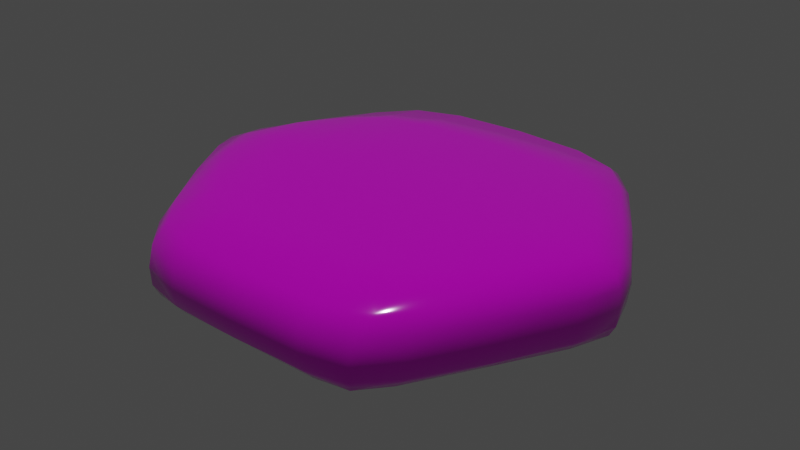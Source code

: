 # Source: Gem.blend  (saved by Blender 2.82.7; exported with 4.5.12 LTS)
import bpy
from mathutils import Matrix  # noqa: F401  (used for matrix-valued properties, if any)

bpy.ops.wm.read_factory_settings(use_empty=True)
scene = bpy.context.scene
scene.name = 'Scene'

# ---- collections
col_collection = bpy.data.collections.new('Collection'); scene.collection.children.link(col_collection)

# ---- images (referenced by path relative to the original .blend; pixels are not part of the script)
import os
ASSET_DIR = os.environ.get("B2B_ASSET_DIR", "")  # directory of the original .blend (textures are referenced by path, not embedded)
HERE = os.path.dirname(os.path.abspath(__file__))  # packed textures are extracted next to this script under _unpacked/

def load_image(name, relpath, width, height, colorspace="sRGB"):
    """Load a texture the original file referenced (path relative to the .blend, or extracted next to this script)."""
    p = next((c for c in (os.path.join(HERE, relpath), os.path.join(ASSET_DIR, relpath)) if relpath and os.path.exists(c)), "")
    if p:
        img = bpy.data.images.load(p, check_existing=True)
        img.name = name
    else:  # same state as the original file: an image datablock whose file is absent (Cycles renders it pink)
        img = bpy.data.images.new(name, width, height)
        img.source = "FILE"
        img.filepath = "//" + (relpath or name)
    img.colorspace_settings.name = colorspace
    return img
img_gemlayout = load_image('GemLayout', 'GemLayout.png', 1024, 1024, 'sRGB')

# ---- materials (node trees are filled in below, after node groups)
mat_gemcore = bpy.data.materials.new('GemCore')
mat_gemcore.use_transparent_shadow = False

# ---- material node trees
mat_gemcore.use_nodes = True; mat_gemcore.node_tree.nodes.clear()
_N = mat_gemcore.node_tree.nodes; _L = mat_gemcore.node_tree.links
n0 = _N.new('ShaderNodeOutputMaterial'); n0.name = 'Material Output'; n0.location = (300, 300)
n1 = _N.new('ShaderNodeBsdfPrincipled'); n1.name = 'Principled BSDF'; n1.location = (10, 300)
n1.distribution = 'GGX'
n1.subsurface_method = 'BURLEY'
n1.inputs[2].default_value = 0.08537
n1.inputs[3].default_value = 1.45
n1.inputs[13].default_value = 1.0
n1.inputs[27].default_value = (0.0, 0.0, 0.0, 1.0)
n1.inputs[28].default_value = 1.0
n2 = _N.new('ShaderNodeTexImage'); n2.name = 'Image Texture'; n2.location = (-280, 275)
n2.image = img_gemlayout
n3 = _N.new('ShaderNodeMix'); n3.name = 'Mix'; n3.location = (-160, 180)
n3.data_type = 'RGBA'
n3.inputs[0].default_value = 0.4024
n3.inputs[6].default_value = (1.0, 1.0, 1.0, 1.0)
_L.new(n1.outputs[0], n0.inputs[0])
_L.new(n2.outputs[0], n1.inputs[0])
_L.new(n2.outputs[0], n3.inputs[7])
_L.new(n3.outputs[2], n1.inputs[14])
n0.is_active_output = True

# ---- world
world_world = bpy.data.worlds.new('World'); scene.world = world_world
world_world.use_nodes = True; world_world.node_tree.nodes.clear()
_N = world_world.node_tree.nodes; _L = world_world.node_tree.links
n0 = _N.new('ShaderNodeOutputWorld'); n0.name = 'World Output'; n0.location = (300, 300)
n1 = _N.new('ShaderNodeBackground'); n1.name = 'Background'; n1.location = (10, 300)
n1.inputs[0].default_value = (0.05088, 0.05088, 0.05088, 1.0)
_L.new(n1.outputs[0], n0.inputs[0])
n0.is_active_output = True
world_world.color = (0.05088, 0.05088, 0.05088)
world_world.use_sun_shadow = False
world_world.sun_shadow_jitter_overblur = 0.0

# ---- lights
light_sun = bpy.data.lights.new('Sun', 'SUN')
light_sun.transmission_factor = 0.0
light_sun.energy = 1.0
light_sun.shadow_soft_size = 0.125

# ---- meshes
me_cube_001 = bpy.data.meshes.new('Cube.001')
me_cube_001.from_pydata([(-0.3172, 0.5344, 0.4013), (-0.3117, 0.8781, 0.3026), (-0.628, 0.6817, 0.3026), (-0.6372, 0.3681, 0.4013), (-0.9281, 0.1661, 0.3007), (-0.9281, -0.1661, 0.3007), (-0.8608, 7.757e-08, 0.3883), (-0.3172, -0.5344, 0.4013), (-0.6372, -0.3681, 0.4013), (-0.628, -0.6817, 0.3026), (-0.3117, -0.8781, 0.3026), (0.628, -0.6817, 0.3026), (0.6372, -0.3681, 0.4013), (0.3172, -0.5344, 0.4013), (0.3117, -0.8781, 0.3026), (0.628, 0.6817, 0.3026), (0.3117, 0.8781, 0.3026), (0.3172, 0.5344, 0.4013), (0.6372, 0.3681, 0.4013), (0.9281, -0.1661, 0.3007), (0.9281, 0.1661, 0.3007), (0.8608, -1.712e-07, 0.3883), (0.9237, -0.1737, 0.1431), (0.7532, -1.457e-07, 0.05556), (0.9237, 0.1737, 0.1431), (0.3114, 0.8868, 0.1431), (0.6122, 0.7131, 0.1431), (0.3766, 0.6523, 0.05556), (0.3114, -0.8868, 0.1431), (0.3766, -0.6523, 0.05556), (0.6122, -0.7131, 0.1431), (-0.6122, -0.7131, 0.1431), (-0.3766, -0.6523, 0.05556), (-0.3114, -0.8868, 0.1431), (-0.9237, 0.1737, 0.1431), (-0.7532, 7.338e-08, 0.05556), (-0.9237, -0.1737, 0.1431), (-0.3114, 0.8868, 0.1431), (-0.3766, 0.6523, 0.05556), (-0.6122, 0.7131, 0.1431), (-0.5121, 0.4759, 0.4013), (-0.3145, 0.8024, 0.3639), (-0.4978, 0.8241, 0.3026), (-0.6347, 0.5869, 0.3639), (-0.9101, 0.122, 0.3577), (-0.9807, 1.024e-07, 0.2984), (-0.9101, -0.122, 0.3577), (-0.3145, -0.8024, 0.3639), (-0.5121, -0.4759, 0.4013), (-0.6347, -0.5869, 0.3639), (-0.4978, -0.8241, 0.3026), (0.4978, -0.8241, 0.3026), (0.6347, -0.5869, 0.3639), (0.5121, -0.4759, 0.4013), (0.3145, -0.8024, 0.3639), (0.6347, 0.5869, 0.3639), (0.4978, 0.8241, 0.3026), (0.3145, 0.8024, 0.3639), (0.5121, 0.4759, 0.4013), (0.9101, -0.122, 0.3577), (0.9807, -1.872e-07, 0.2984), (0.9101, 0.122, 0.3577), (0.9796, -1.817e-07, 0.1454), (0.8862, -0.14, 0.08618), (0.8862, 0.14, 0.08618), (0.3219, 0.8375, 0.08618), (0.4898, 0.8483, 0.1454), (0.5643, 0.6975, 0.08618), (0.4898, -0.8483, 0.1454), (0.3219, -0.8375, 0.08618), (0.5643, -0.6975, 0.08618), (-0.4898, -0.8483, 0.1454), (-0.5643, -0.6975, 0.08618), (-0.3219, -0.8375, 0.08618), (-0.9796, 1.16e-07, 0.1454), (-0.8862, 0.14, 0.08618), (-0.8862, -0.14, 0.08618), (-0.4898, 0.8483, 0.1454), (-0.3219, 0.8375, 0.08618), (-0.5643, 0.6975, 0.08618), (0.3106, 0.8956, 0.2222), (0.6232, 0.7134, 0.2222), (0.6232, -0.7134, 0.2222), (0.3106, -0.8956, 0.2222), (-6.616e-08, 0.8928, 0.3026), (-6.43e-08, 0.5533, 0.4013), (-0.7875, 0.4255, 0.3024), (-0.7626, 0.2009, 0.3996), (-7.361e-08, -0.8928, 0.3026), (-7.687e-08, -0.5533, 0.4013), (0.7875, -0.4255, 0.3024), (0.7626, -0.2009, 0.3996), (0.7875, 0.4255, 0.3024), (0.7626, 0.2009, 0.3996), (-0.7875, -0.4255, 0.3024), (-0.7626, -0.2009, 0.3996), (-0.3106, 0.8956, 0.2222), (-0.6232, 0.7134, 0.2222), (-0.9324, -0.1784, 0.2219), (-0.9324, 0.1784, 0.2219), (0.9324, -0.1784, 0.2219), (0.9324, 0.1784, 0.2219), (-0.6232, -0.7134, 0.2222), (-0.3106, -0.8956, 0.2222), (0.5145, 0.297, 0.04583), (0.7751, 0.4475, 0.1417), (0.5145, -0.297, 0.04583), (0.7751, -0.4475, 0.1417), (-5.871e-08, -0.5941, 0.04583), (-6.523e-08, -0.895, 0.1417), (-0.5145, -0.297, 0.04583), (-0.7751, -0.4475, 0.1417), (-0.5145, 0.297, 0.04583), (-0.7751, 0.4475, 0.1417), (-5.219e-08, 0.5941, 0.04583), (-6.803e-08, 0.895, 0.1417), (-0.6327, 2.661e-08, 0.4138), (-0.3183, -1.204e-08, 0.4138), (0.3183, -3.346e-08, 0.4138), (0.6327, -8.422e-08, 0.4138), (-0.7869, 0.4507, 0.222), (-6.849e-08, -0.9066, 0.222), (0.7869, -0.4507, 0.222), (-6.872e-08, 1.357e-08, 0.03255), (-0.7869, -0.4507, 0.222), (-0.7263, 6.276e-08, 0.4118), (0.7263, -1.123e-07, 0.4118), (0.7869, 0.4507, 0.222), (-7.035e-08, 0.9066, 0.222), (-0.5052, 0.7333, 0.3639), (-0.9612, 9.599e-08, 0.3453), (-0.5052, -0.7333, 0.3639), (0.5052, -0.7333, 0.3639), (0.5052, 0.7333, 0.3639), (0.9612, -1.909e-07, 0.3453), (0.9548, -1.826e-07, 0.09859), (0.4774, 0.8268, 0.09859), (0.4774, -0.8268, 0.09859), (-0.4774, -0.8268, 0.09859), (-0.9548, 1.112e-07, 0.09859), (-0.4774, 0.8268, 0.09859), (0.494, 0.8508, 0.2224), (0.494, -0.8508, 0.2224), (-6.244e-08, 0.8235, 0.3639), (-0.7824, 0.3526, 0.3631), (-6.942e-08, -0.8235, 0.3639), (0.7824, -0.3526, 0.3631), (0.7824, 0.3526, 0.3631), (-0.7824, -0.3526, 0.3631), (-0.494, 0.8508, 0.2224), (-0.9861, 1.104e-07, 0.2219), (0.9861, -1.806e-07, 0.2219), (-0.494, -0.8508, 0.2224), (0.7219, 0.4168, 0.08149), (0.7219, -0.4168, 0.08149), (-5.825e-08, -0.8336, 0.08149), (-0.7219, -0.4168, 0.08149), (-0.7219, 0.4168, 0.08149), (-6.942e-08, 0.8336, 0.08149), (-0.514, 9.38e-09, 0.4138), (0.514, -6.14e-08, 0.4138), (-6.477e-08, -1.204e-08, 0.4138)], [], [(39, 113, 120, 97), (113, 34, 99, 120), (120, 99, 4, 86), (97, 120, 86, 2), (33, 109, 121, 103), (109, 28, 83, 121), (121, 83, 14, 88), (103, 121, 88, 10), (30, 107, 122, 82), (107, 22, 100, 122), (122, 100, 19, 90), (82, 122, 90, 11), (23, 106, 123, 104), (29, 108, 123, 106), (32, 110, 123, 108), (35, 112, 123, 110), (38, 114, 123, 112), (27, 104, 123, 114), (36, 111, 124, 98), (111, 31, 102, 124), (124, 102, 9, 94), (98, 124, 94, 5), (6, 95, 125, 87), (8, 116, 125, 95), (3, 87, 125, 116), (12, 91, 126, 119), (21, 93, 126, 91), (18, 119, 126, 93), (24, 105, 127, 101), (105, 26, 81, 127), (127, 81, 15, 92), (101, 127, 92, 20), (25, 115, 128, 80), (115, 37, 96, 128), (128, 96, 1, 84), (80, 128, 84, 16), (0, 41, 129, 40), (41, 1, 42, 129), (129, 42, 2, 43), (40, 129, 43, 3), (4, 45, 130, 44), (5, 46, 130, 45), (6, 44, 130, 46), (7, 48, 131, 47), (48, 8, 49, 131), (131, 49, 9, 50), (47, 131, 50, 10), (11, 52, 132, 51), (52, 12, 53, 132), (132, 53, 13, 54), (51, 132, 54, 14), (15, 56, 133, 55), (56, 16, 57, 133), (133, 57, 17, 58), (55, 133, 58, 18), (19, 60, 134, 59), (20, 61, 134, 60), (21, 59, 134, 61), (22, 63, 135, 62), (23, 64, 135, 63), (24, 62, 135, 64), (25, 66, 136, 65), (26, 67, 136, 66), (27, 65, 136, 67), (28, 69, 137, 68), (29, 70, 137, 69), (30, 68, 137, 70), (31, 72, 138, 71), (32, 73, 138, 72), (33, 71, 138, 73), (34, 75, 139, 74), (35, 76, 139, 75), (36, 74, 139, 76), (37, 78, 140, 77), (38, 79, 140, 78), (39, 77, 140, 79), (25, 80, 141, 66), (80, 16, 56, 141), (141, 56, 15, 81), (66, 141, 81, 26), (30, 82, 142, 68), (82, 11, 51, 142), (142, 51, 14, 83), (68, 142, 83, 28), (16, 84, 143, 57), (84, 1, 41, 143), (143, 41, 0, 85), (57, 143, 85, 17), (2, 86, 144, 43), (86, 4, 44, 144), (144, 44, 6, 87), (43, 144, 87, 3), (10, 88, 145, 47), (88, 14, 54, 145), (145, 54, 13, 89), (47, 145, 89, 7), (11, 90, 146, 52), (90, 19, 59, 146), (146, 59, 21, 91), (52, 146, 91, 12), (20, 92, 147, 61), (92, 15, 55, 147), (147, 55, 18, 93), (61, 147, 93, 21), (5, 94, 148, 46), (94, 9, 49, 148), (148, 49, 8, 95), (46, 148, 95, 6), (1, 96, 149, 42), (96, 37, 77, 149), (149, 77, 39, 97), (42, 149, 97, 2), (36, 98, 150, 74), (98, 5, 45, 150), (150, 45, 4, 99), (74, 150, 99, 34), (19, 100, 151, 60), (100, 22, 62, 151), (151, 62, 24, 101), (60, 151, 101, 20), (9, 102, 152, 50), (102, 31, 71, 152), (152, 71, 33, 103), (50, 152, 103, 10), (23, 104, 153, 64), (104, 27, 67, 153), (153, 67, 26, 105), (64, 153, 105, 24), (29, 106, 154, 70), (106, 23, 63, 154), (154, 63, 22, 107), (70, 154, 107, 30), (32, 108, 155, 73), (108, 29, 69, 155), (155, 69, 28, 109), (73, 155, 109, 33), (35, 110, 156, 76), (110, 32, 72, 156), (156, 72, 31, 111), (76, 156, 111, 36), (38, 112, 157, 79), (112, 35, 75, 157), (157, 75, 34, 113), (79, 157, 113, 39), (27, 114, 158, 65), (114, 38, 78, 158), (158, 78, 37, 115), (65, 158, 115, 25), (3, 116, 159, 40), (116, 8, 48, 159), (159, 48, 7, 117), (40, 159, 117, 0), (17, 118, 160, 58), (118, 13, 53, 160), (160, 53, 12, 119), (58, 160, 119, 18), (17, 85, 161, 118), (85, 0, 117, 161), (161, 117, 7, 89), (118, 161, 89, 13)])
me_cube_001.polygons.foreach_set('use_smooth', [True] * 160)
_uv = me_cube_001.uv_layers.new(name='UVMap')
_uv.uv.foreach_set('vector', [0.3914, 0.1327, 0.3097, 0.1539, 0.3014, 0.1341, 0.3879, 0.1096, 0.3097, 0.1539, 0.2448, 0.1829, 0.2367, 0.1688, 0.3014, 0.1341, 0.3014, 0.1341, 0.2367, 0.1688, 0.2254, 0.1563, 0.2864, 0.1161, 0.3879, 0.1096, 0.3014, 0.1341, 0.2864, 0.1161, 0.3757, 0.08388, 0.1007, 0.4459, 0.1464, 0.5339, 0.124, 0.5509, 0.07571, 0.4534, 0.1464, 0.5339, 0.2185, 0.6021, 0.2043, 0.6241, 0.124, 0.5509, 0.124, 0.5509, 0.2043, 0.6241, 0.191, 0.6516, 0.09781, 0.5706, 0.07571, 0.4534, 0.124, 0.5509, 0.09781, 0.5706, 0.04558, 0.4587, 0.3116, 0.6261, 0.3933, 0.6049, 0.4017, 0.6247, 0.3152, 0.6491, 0.3933, 0.6049, 0.4583, 0.5758, 0.4664, 0.59, 0.4017, 0.6247, 0.4017, 0.6247, 0.4664, 0.59, 0.4776, 0.6025, 0.4166, 0.6427, 0.3152, 0.6491, 0.4017, 0.6247, 0.4166, 0.6427, 0.3273, 0.6749, 0.4584, 0.5212, 0.3712, 0.5251, 0.3515, 0.3794, 0.4862, 0.4385, 0.2809, 0.5611, 0.2247, 0.4749, 0.3515, 0.3794, 0.3712, 0.5251, 0.1574, 0.3971, 0.2168, 0.3203, 0.3515, 0.3794, 0.2247, 0.4749, 0.2446, 0.2375, 0.3318, 0.2336, 0.3515, 0.3794, 0.2168, 0.3203, 0.4221, 0.1977, 0.4783, 0.2838, 0.3515, 0.3794, 0.3318, 0.2336, 0.5456, 0.3616, 0.4862, 0.4385, 0.3515, 0.3794, 0.4783, 0.2838, 0.1921, 0.2226, 0.1462, 0.2771, 0.1295, 0.2636, 0.1807, 0.2109, 0.1462, 0.2771, 0.1034, 0.3498, 0.08216, 0.34, 0.1295, 0.2636, 0.1295, 0.2636, 0.08216, 0.34, 0.06078, 0.3212, 0.1163, 0.2443, 0.1807, 0.2109, 0.1295, 0.2636, 0.1163, 0.2443, 0.1718, 0.1967, 0.18, 0.1518, 0.1283, 0.1751, 0.1589, 0.1238, 0.2166, 0.1085, 0.06743, 0.2029, 0.1383, 0.09652, 0.1589, 0.1238, 0.1283, 0.1751, 0.2602, 0.05767, 0.2166, 0.1085, 0.1589, 0.1238, 0.1383, 0.09652, 0.4429, 0.7011, 0.4864, 0.6502, 0.5441, 0.635, 0.5647, 0.6622, 0.523, 0.6069, 0.5747, 0.5837, 0.5441, 0.635, 0.4864, 0.6502, 0.6356, 0.5558, 0.5647, 0.6622, 0.5441, 0.635, 0.5747, 0.5837, 0.5109, 0.5361, 0.5568, 0.4817, 0.5735, 0.4952, 0.5223, 0.5478, 0.5568, 0.4817, 0.5997, 0.409, 0.6209, 0.4187, 0.5735, 0.4952, 0.5735, 0.4952, 0.6209, 0.4187, 0.6422, 0.4375, 0.5867, 0.5145, 0.5223, 0.5478, 0.5735, 0.4952, 0.5867, 0.5145, 0.5312, 0.562, 0.6023, 0.3128, 0.5566, 0.2248, 0.5791, 0.2079, 0.6273, 0.3053, 0.5566, 0.2248, 0.4846, 0.1566, 0.4987, 0.1346, 0.5791, 0.2079, 0.5791, 0.2079, 0.4987, 0.1346, 0.5121, 0.1071, 0.6052, 0.1882, 0.6273, 0.3053, 0.5791, 0.2079, 0.6052, 0.1882, 0.6574, 0.3, 0.9424, 0.08387, 0.9413, 0.00578, 0.9965, 0.02536, 0.9987, 0.1005, 0.5252, 0.0636, 0.5121, 0.1071, 0.444, 0.08535, 0.4223, 0.04207, 0.4223, 0.04207, 0.444, 0.08535, 0.3757, 0.08388, 0.3417, 0.06567, 0.3037, 0.0001106, 0.4223, 0.04207, 0.3417, 0.06567, 0.2602, 0.05767, 0.2254, 0.1563, 0.1994, 0.1776, 0.1937, 0.17, 0.2107, 0.15, 0.1718, 0.1967, 0.1698, 0.1808, 0.1937, 0.17, 0.1994, 0.1776, 0.18, 0.1518, 0.2107, 0.15, 0.1937, 0.17, 0.1698, 0.1808, 0.9437, 0.3924, 0.9999, 0.3753, 0.9983, 0.4504, 0.9433, 0.4705, 0.0001107, 0.2289, 0.06743, 0.2029, 0.05265, 0.2835, 0.007762, 0.3545, 0.007762, 0.3545, 0.05265, 0.2835, 0.06078, 0.3212, 0.04339, 0.3873, 0.0001106, 0.4593, 0.007762, 0.3545, 0.04339, 0.3873, 0.04558, 0.4587, 0.3273, 0.6749, 0.3613, 0.6931, 0.2807, 0.7167, 0.259, 0.6734, 0.3613, 0.6931, 0.4429, 0.7011, 0.3993, 0.7586, 0.2807, 0.7167, 0.7065, 0.4517, 0.7043, 0.3766, 0.7606, 0.3932, 0.7617, 0.4713, 0.259, 0.6734, 0.2807, 0.7167, 0.1778, 0.6951, 0.191, 0.6516, 0.6422, 0.4375, 0.6596, 0.3715, 0.6953, 0.4042, 0.6504, 0.4752, 0.6596, 0.3715, 0.6574, 0.3, 0.7029, 0.2994, 0.6953, 0.4042, 0.7047, 0.02661, 0.7597, 0.006556, 0.7593, 0.08465, 0.7031, 0.1017, 0.6504, 0.4752, 0.6953, 0.4042, 0.7029, 0.5298, 0.6356, 0.5558, 0.4776, 0.6025, 0.5036, 0.5812, 0.5093, 0.5887, 0.4924, 0.6088, 0.5312, 0.562, 0.5332, 0.578, 0.5093, 0.5887, 0.5036, 0.5812, 0.523, 0.6069, 0.4924, 0.6088, 0.5093, 0.5887, 0.5332, 0.578, 0.4583, 0.5758, 0.4547, 0.5609, 0.4813, 0.5516, 0.487, 0.5591, 0.4584, 0.5212, 0.4975, 0.5285, 0.4813, 0.5516, 0.4547, 0.5609, 0.5109, 0.5361, 0.487, 0.5591, 0.4813, 0.5516, 0.4975, 0.5285, 0.6023, 0.3128, 0.6107, 0.3619, 0.5968, 0.3618, 0.5833, 0.324, 0.5997, 0.409, 0.5824, 0.3979, 0.5968, 0.3618, 0.6107, 0.3619, 0.5456, 0.3616, 0.5833, 0.324, 0.5968, 0.3618, 0.5824, 0.3979, 0.2185, 0.6021, 0.2345, 0.587, 0.267, 0.6104, 0.2634, 0.6237, 0.2809, 0.5611, 0.3057, 0.6064, 0.267, 0.6104, 0.2345, 0.587, 0.3116, 0.6261, 0.2634, 0.6237, 0.267, 0.6104, 0.3057, 0.6064, 0.1034, 0.3498, 0.1207, 0.3608, 0.1062, 0.3969, 0.09235, 0.3968, 0.1574, 0.3971, 0.1197, 0.4347, 0.1062, 0.3969, 0.1207, 0.3608, 0.1007, 0.4459, 0.09235, 0.3968, 0.1062, 0.3969, 0.1197, 0.4347, 0.2448, 0.1829, 0.2483, 0.1979, 0.2217, 0.2071, 0.216, 0.1996, 0.2446, 0.2375, 0.2055, 0.2302, 0.2217, 0.2071, 0.2483, 0.1979, 0.1921, 0.2226, 0.216, 0.1996, 0.2217, 0.2071, 0.2055, 0.2302, 0.4846, 0.1566, 0.4686, 0.1718, 0.436, 0.1484, 0.4397, 0.135, 0.4221, 0.1977, 0.3973, 0.1523, 0.436, 0.1484, 0.4686, 0.1718, 0.3914, 0.1327, 0.4397, 0.135, 0.436, 0.1484, 0.3973, 0.1523, 0.6023, 0.3128, 0.6273, 0.3053, 0.6326, 0.3638, 0.6107, 0.3619, 0.6273, 0.3053, 0.6574, 0.3, 0.6596, 0.3715, 0.6326, 0.3638, 0.6326, 0.3638, 0.6596, 0.3715, 0.6422, 0.4375, 0.6209, 0.4187, 0.6107, 0.3619, 0.6326, 0.3638, 0.6209, 0.4187, 0.5997, 0.409, 0.3116, 0.6261, 0.3152, 0.6491, 0.2591, 0.6453, 0.2634, 0.6237, 0.3152, 0.6491, 0.3273, 0.6749, 0.259, 0.6734, 0.2591, 0.6453, 0.2591, 0.6453, 0.259, 0.6734, 0.191, 0.6516, 0.2043, 0.6241, 0.2634, 0.6237, 0.2591, 0.6453, 0.2043, 0.6241, 0.2185, 0.6021, 0.6574, 0.3, 0.6052, 0.1882, 0.6401, 0.1619, 0.7029, 0.2994, 0.6052, 0.1882, 0.5121, 0.1071, 0.5252, 0.0636, 0.6401, 0.1619, 0.8505, 0.0001106, 0.9413, 0.00578, 0.9424, 0.08387, 0.8508, 0.07881, 0.7597, 0.006556, 0.8505, 0.0001106, 0.8508, 0.07881, 0.7593, 0.08465, 0.3757, 0.08388, 0.2864, 0.1161, 0.2609, 0.1069, 0.3417, 0.06567, 0.2864, 0.1161, 0.2254, 0.1563, 0.2107, 0.15, 0.2609, 0.1069, 0.2609, 0.1069, 0.2107, 0.15, 0.18, 0.1518, 0.2166, 0.1085, 0.3417, 0.06567, 0.2609, 0.1069, 0.2166, 0.1085, 0.2602, 0.05767, 0.04558, 0.4587, 0.09781, 0.5706, 0.06291, 0.5969, 0.0001106, 0.4593, 0.09781, 0.5706, 0.191, 0.6516, 0.1778, 0.6951, 0.06291, 0.5969, 0.8525, 0.4769, 0.7617, 0.4713, 0.7606, 0.3932, 0.8522, 0.3982, 0.9433, 0.4705, 0.8525, 0.4769, 0.8522, 0.3982, 0.9437, 0.3924, 0.3273, 0.6749, 0.4166, 0.6427, 0.4421, 0.6519, 0.3613, 0.6931, 0.4166, 0.6427, 0.4776, 0.6025, 0.4924, 0.6088, 0.4421, 0.6519, 0.4421, 0.6519, 0.4924, 0.6088, 0.523, 0.6069, 0.4864, 0.6502, 0.3613, 0.6931, 0.4421, 0.6519, 0.4864, 0.6502, 0.4429, 0.7011, 0.5312, 0.562, 0.5867, 0.5145, 0.5885, 0.5416, 0.5332, 0.578, 0.5867, 0.5145, 0.6422, 0.4375, 0.6504, 0.4752, 0.5885, 0.5416, 0.5885, 0.5416, 0.6504, 0.4752, 0.6356, 0.5558, 0.5747, 0.5837, 0.5332, 0.578, 0.5885, 0.5416, 0.5747, 0.5837, 0.523, 0.6069, 0.1718, 0.1967, 0.1163, 0.2443, 0.1145, 0.2172, 0.1698, 0.1808, 0.1163, 0.2443, 0.06078, 0.3212, 0.05265, 0.2835, 0.1145, 0.2172, 0.1145, 0.2172, 0.05265, 0.2835, 0.06743, 0.2029, 0.1283, 0.1751, 0.1698, 0.1808, 0.1145, 0.2172, 0.1283, 0.1751, 0.18, 0.1518, 0.5121, 0.1071, 0.4987, 0.1346, 0.4439, 0.1134, 0.444, 0.08535, 0.4987, 0.1346, 0.4846, 0.1566, 0.4397, 0.135, 0.4439, 0.1134, 0.4439, 0.1134, 0.4397, 0.135, 0.3914, 0.1327, 0.3879, 0.1096, 0.444, 0.08535, 0.4439, 0.1134, 0.3879, 0.1096, 0.3757, 0.08388, 0.1921, 0.2226, 0.1807, 0.2109, 0.2078, 0.1887, 0.216, 0.1996, 0.1807, 0.2109, 0.1718, 0.1967, 0.1994, 0.1776, 0.2078, 0.1887, 0.2078, 0.1887, 0.1994, 0.1776, 0.2254, 0.1563, 0.2367, 0.1688, 0.216, 0.1996, 0.2078, 0.1887, 0.2367, 0.1688, 0.2448, 0.1829, 0.4776, 0.6025, 0.4664, 0.59, 0.4952, 0.57, 0.5036, 0.5812, 0.4664, 0.59, 0.4583, 0.5758, 0.487, 0.5591, 0.4952, 0.57, 0.4952, 0.57, 0.487, 0.5591, 0.5109, 0.5361, 0.5223, 0.5478, 0.5036, 0.5812, 0.4952, 0.57, 0.5223, 0.5478, 0.5312, 0.562, 0.06078, 0.3212, 0.08216, 0.34, 0.07042, 0.3949, 0.04339, 0.3873, 0.08216, 0.34, 0.1034, 0.3498, 0.09235, 0.3968, 0.07042, 0.3949, 0.07042, 0.3949, 0.09235, 0.3968, 0.1007, 0.4459, 0.07571, 0.4534, 0.04339, 0.3873, 0.07042, 0.3949, 0.07571, 0.4534, 0.04558, 0.4587, 0.4584, 0.5212, 0.4862, 0.4385, 0.5388, 0.4693, 0.4975, 0.5285, 0.4862, 0.4385, 0.5456, 0.3616, 0.5824, 0.3979, 0.5388, 0.4693, 0.5388, 0.4693, 0.5824, 0.3979, 0.5997, 0.409, 0.5568, 0.4817, 0.4975, 0.5285, 0.5388, 0.4693, 0.5568, 0.4817, 0.5109, 0.5361, 0.2809, 0.5611, 0.3712, 0.5251, 0.3864, 0.5842, 0.3057, 0.6064, 0.3712, 0.5251, 0.4584, 0.5212, 0.4547, 0.5609, 0.3864, 0.5842, 0.3864, 0.5842, 0.4547, 0.5609, 0.4583, 0.5758, 0.3933, 0.6049, 0.3057, 0.6064, 0.3864, 0.5842, 0.3933, 0.6049, 0.3116, 0.6261, 0.1574, 0.3971, 0.2247, 0.4749, 0.1685, 0.5173, 0.1197, 0.4347, 0.2247, 0.4749, 0.2809, 0.5611, 0.2345, 0.587, 0.1685, 0.5173, 0.1685, 0.5173, 0.2345, 0.587, 0.2185, 0.6021, 0.1464, 0.5339, 0.1197, 0.4347, 0.1685, 0.5173, 0.1464, 0.5339, 0.1007, 0.4459, 0.2446, 0.2375, 0.2168, 0.3203, 0.1642, 0.2894, 0.2055, 0.2302, 0.2168, 0.3203, 0.1574, 0.3971, 0.1207, 0.3608, 0.1642, 0.2894, 0.1642, 0.2894, 0.1207, 0.3608, 0.1034, 0.3498, 0.1462, 0.2771, 0.2055, 0.2302, 0.1642, 0.2894, 0.1462, 0.2771, 0.1921, 0.2226, 0.4221, 0.1977, 0.3318, 0.2336, 0.3167, 0.1745, 0.3973, 0.1523, 0.3318, 0.2336, 0.2446, 0.2375, 0.2483, 0.1979, 0.3167, 0.1745, 0.3167, 0.1745, 0.2483, 0.1979, 0.2448, 0.1829, 0.3097, 0.1539, 0.3973, 0.1523, 0.3167, 0.1745, 0.3097, 0.1539, 0.3914, 0.1327, 0.5456, 0.3616, 0.4783, 0.2838, 0.5345, 0.2414, 0.5833, 0.324, 0.4783, 0.2838, 0.4221, 0.1977, 0.4686, 0.1718, 0.5345, 0.2414, 0.5345, 0.2414, 0.4686, 0.1718, 0.4846, 0.1566, 0.5566, 0.2248, 0.5833, 0.324, 0.5345, 0.2414, 0.5566, 0.2248, 0.6023, 0.3128, 0.2602, 0.05767, 0.1383, 0.09652, 0.1073, 0.05529, 0.3037, 0.0001106, 0.1383, 0.09652, 0.06743, 0.2029, 0.0001107, 0.2289, 0.1073, 0.05529, 0.9999, 0.2379, 0.9999, 0.3753, 0.9437, 0.3924, 0.9434, 0.2381, 0.9987, 0.1005, 0.9999, 0.2379, 0.9434, 0.2381, 0.9424, 0.08387, 0.7593, 0.08465, 0.7596, 0.2389, 0.7031, 0.2392, 0.7031, 0.1017, 0.7596, 0.2389, 0.7606, 0.3932, 0.7043, 0.3766, 0.7031, 0.2392, 0.5957, 0.7034, 0.3993, 0.7586, 0.4429, 0.7011, 0.5647, 0.6622, 0.7029, 0.5298, 0.5957, 0.7034, 0.5647, 0.6622, 0.6356, 0.5558, 0.7593, 0.08465, 0.8508, 0.07881, 0.8515, 0.2385, 0.7596, 0.2389, 0.8508, 0.07881, 0.9424, 0.08387, 0.9434, 0.2381, 0.8515, 0.2385, 0.8515, 0.2385, 0.9434, 0.2381, 0.9437, 0.3924, 0.8522, 0.3982, 0.7596, 0.2389, 0.8515, 0.2385, 0.8522, 0.3982, 0.7606, 0.3932])
me_cube_001.materials.append(mat_gemcore)
me_cube_001.use_remesh_fix_poles = True
me_cube_001.use_remesh_preserve_attributes = False
me_cube_001.use_mirror_vertex_groups = False
me_cube_001.update()

# ---- objects
ob_cube = bpy.data.objects.new('Cube', me_cube_001)
ob_sun = bpy.data.objects.new('Sun', light_sun)

# ---- transforms, parenting, visibility, modifiers, constraints
ob_cube.location = (0.0, 0.0, 0.0)
ob_cube.lineart.crease_threshold = 0.0
ob_sun.location = (0.0, 0.0, 0.0)
ob_sun.lineart.crease_threshold = 0.0

# ---- collection membership
col_collection.objects.link(ob_cube)
col_collection.objects.link(ob_sun)

# ---- scene / render settings (as saved in the file)
scene.frame_start = 1; scene.frame_end = 250; scene.frame_set(1)
scene.render.engine = 'BLENDER_EEVEE_NEXT'
scene.cycles.use_denoising = False
scene.cycles.samples = 128
scene.cycles.sampling_pattern = 'TABULATED_SOBOL'
scene.cycles.use_adaptive_sampling = False
scene.cycles.use_light_tree = False
scene.view_settings.view_transform = 'Filmic'
bpy.context.view_layer.update()

# ---- added for rendering (the .blend has no active camera): camera
cam_auto = bpy.data.cameras.new('AutoCamera')
cam_auto.lens = 50.0
cam_auto.sensor_width = 36.0
cam_auto.clip_end = 1000.0
ob_auto_camera = bpy.data.objects.new('AutoCamera', cam_auto)
scene.collection.objects.link(ob_auto_camera)
ob_auto_camera.location = (2.50359, -3.00431, 2.22603)
ob_auto_camera.rotation_euler = (1.09748, -7.21219e-08, 0.694738)
scene.camera = ob_auto_camera
bpy.context.view_layer.update()
